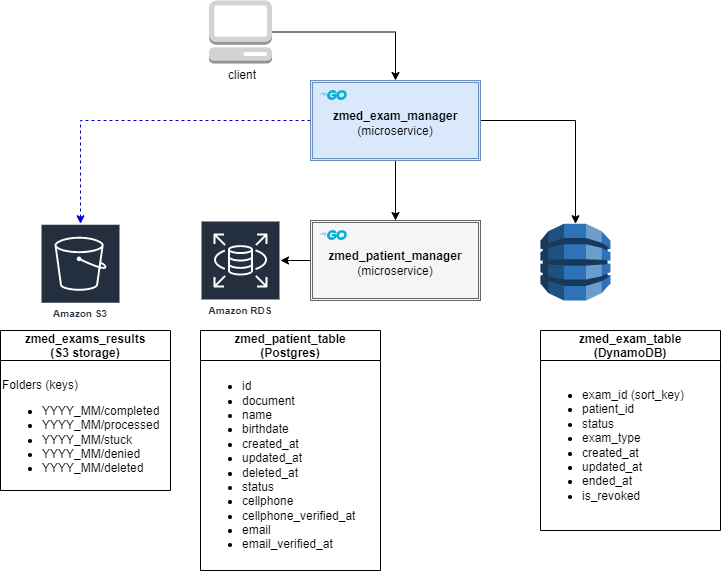

The diagram above was exported from draw.io. Its source (the exported page's mxGraphModel, read from the mxfile embedded in the PNG):
<mxGraphModel dx="1447" dy="750" grid="1" gridSize="10" guides="1" tooltips="1" connect="1" arrows="1" fold="1" page="1" pageScale="1" pageWidth="827" pageHeight="1169" math="0" shadow="0">
  <root>
    <mxCell id="0" />
    <mxCell id="1" parent="0" />
    <mxCell id="jcrQPi3_A0F0jYqwktfK-1" value="Amazon S3" style="sketch=0;outlineConnect=0;fontColor=#232F3E;gradientColor=none;strokeColor=#ffffff;fillColor=#232F3E;dashed=0;verticalLabelPosition=middle;verticalAlign=bottom;align=center;html=1;whiteSpace=wrap;fontSize=10;fontStyle=1;spacing=3;shape=mxgraph.aws4.productIcon;prIcon=mxgraph.aws4.s3;" vertex="1" parent="1">
      <mxGeometry x="80" y="283.25" width="80" height="100" as="geometry" />
    </mxCell>
    <mxCell id="jcrQPi3_A0F0jYqwktfK-4" value="Amazon RDS" style="sketch=0;outlineConnect=0;fontColor=#232F3E;gradientColor=none;strokeColor=#ffffff;fillColor=#232F3E;dashed=0;verticalLabelPosition=middle;verticalAlign=bottom;align=center;html=1;whiteSpace=wrap;fontSize=10;fontStyle=1;spacing=3;shape=mxgraph.aws4.productIcon;prIcon=mxgraph.aws4.rds;" vertex="1" parent="1">
      <mxGeometry x="240" y="280" width="80" height="100" as="geometry" />
    </mxCell>
    <mxCell id="jcrQPi3_A0F0jYqwktfK-5" value="" style="outlineConnect=0;dashed=0;verticalLabelPosition=bottom;verticalAlign=top;align=center;html=1;shape=mxgraph.aws3.dynamo_db;fillColor=#2E73B8;gradientColor=none;" vertex="1" parent="1">
      <mxGeometry x="580" y="283.25" width="70" height="76.75" as="geometry" />
    </mxCell>
    <mxCell id="jcrQPi3_A0F0jYqwktfK-6" value="zmed_exam_table&#10;(DynamoDB)" style="swimlane;fontStyle=1;childLayout=stackLayout;horizontal=1;startSize=30;horizontalStack=0;resizeParent=1;resizeParentMax=0;resizeLast=0;collapsible=1;marginBottom=0;" vertex="1" parent="1">
      <mxGeometry x="580" y="390" width="180" height="200" as="geometry">
        <mxRectangle x="620" y="280" width="140" height="40" as="alternateBounds" />
      </mxGeometry>
    </mxCell>
    <mxCell id="jcrQPi3_A0F0jYqwktfK-10" value="&lt;ul&gt;&lt;li&gt;exam_id (sort_key)&lt;/li&gt;&lt;li&gt;patient_id&lt;/li&gt;&lt;li&gt;status&lt;/li&gt;&lt;li&gt;exam_type&lt;/li&gt;&lt;li&gt;created_at&lt;/li&gt;&lt;li&gt;updated_at&lt;/li&gt;&lt;li&gt;ended_at&lt;/li&gt;&lt;li&gt;is_revoked&lt;/li&gt;&lt;/ul&gt;" style="text;strokeColor=none;fillColor=none;html=1;whiteSpace=wrap;verticalAlign=middle;overflow=hidden;" vertex="1" parent="jcrQPi3_A0F0jYqwktfK-6">
      <mxGeometry y="30" width="180" height="170" as="geometry" />
    </mxCell>
    <mxCell id="jcrQPi3_A0F0jYqwktfK-11" value="zmed_patient_table&#10;(Postgres)" style="swimlane;fontStyle=1;childLayout=stackLayout;horizontal=1;startSize=30;horizontalStack=0;resizeParent=1;resizeParentMax=0;resizeLast=0;collapsible=1;marginBottom=0;" vertex="1" parent="1">
      <mxGeometry x="240" y="390" width="180" height="240" as="geometry">
        <mxRectangle x="620" y="280" width="140" height="40" as="alternateBounds" />
      </mxGeometry>
    </mxCell>
    <mxCell id="jcrQPi3_A0F0jYqwktfK-12" value="&lt;ul&gt;&lt;li&gt;id&lt;/li&gt;&lt;li&gt;document&lt;/li&gt;&lt;li&gt;name&lt;/li&gt;&lt;li&gt;birthdate&lt;/li&gt;&lt;li&gt;created_at&lt;/li&gt;&lt;li&gt;updated_at&lt;/li&gt;&lt;li&gt;deleted_at&lt;/li&gt;&lt;li&gt;status&lt;/li&gt;&lt;li&gt;cellphone&lt;/li&gt;&lt;li&gt;cellphone_verified_at&lt;/li&gt;&lt;li&gt;email&lt;/li&gt;&lt;li&gt;email_verified_at&lt;/li&gt;&lt;/ul&gt;" style="text;strokeColor=none;fillColor=none;html=1;whiteSpace=wrap;verticalAlign=middle;overflow=hidden;" vertex="1" parent="jcrQPi3_A0F0jYqwktfK-11">
      <mxGeometry y="30" width="180" height="210" as="geometry" />
    </mxCell>
    <mxCell id="jcrQPi3_A0F0jYqwktfK-41" style="edgeStyle=orthogonalEdgeStyle;rounded=0;orthogonalLoop=1;jettySize=auto;html=1;strokeColor=#000000;" edge="1" parent="1" source="jcrQPi3_A0F0jYqwktfK-14" target="jcrQPi3_A0F0jYqwktfK-4">
      <mxGeometry relative="1" as="geometry">
        <Array as="points">
          <mxPoint x="330" y="320" />
          <mxPoint x="330" y="320" />
        </Array>
      </mxGeometry>
    </mxCell>
    <mxCell id="jcrQPi3_A0F0jYqwktfK-14" value="" style="shape=ext;double=1;rounded=0;whiteSpace=wrap;html=1;fillColor=#f5f5f5;strokeColor=#666666;fontColor=#333333;" vertex="1" parent="1">
      <mxGeometry x="350" y="280" width="170" height="80" as="geometry" />
    </mxCell>
    <mxCell id="jcrQPi3_A0F0jYqwktfK-20" value="" style="shape=image;verticalLabelPosition=bottom;labelBackgroundColor=default;verticalAlign=top;aspect=fixed;imageAspect=0;image=https://upload.wikimedia.org/wikipedia/commons/thumb/0/05/Go_Logo_Blue.svg/1200px-Go_Logo_Blue.svg.png;" vertex="1" parent="1">
      <mxGeometry x="360" y="290" width="26.67" height="10" as="geometry" />
    </mxCell>
    <mxCell id="jcrQPi3_A0F0jYqwktfK-21" value="&lt;b&gt;zmed_patient_manager&lt;/b&gt;&lt;br&gt;(microservice)" style="text;html=1;strokeColor=none;fillColor=none;align=center;verticalAlign=middle;whiteSpace=wrap;rounded=0;" vertex="1" parent="1">
      <mxGeometry x="405" y="308" width="60" height="30" as="geometry" />
    </mxCell>
    <mxCell id="jcrQPi3_A0F0jYqwktfK-29" style="edgeStyle=orthogonalEdgeStyle;rounded=0;orthogonalLoop=1;jettySize=auto;html=1;" edge="1" parent="1" source="jcrQPi3_A0F0jYqwktfK-25" target="jcrQPi3_A0F0jYqwktfK-5">
      <mxGeometry relative="1" as="geometry" />
    </mxCell>
    <mxCell id="jcrQPi3_A0F0jYqwktfK-30" style="edgeStyle=orthogonalEdgeStyle;rounded=0;orthogonalLoop=1;jettySize=auto;html=1;dashed=1;strokeColor=#0000CC;" edge="1" parent="1" source="jcrQPi3_A0F0jYqwktfK-25" target="jcrQPi3_A0F0jYqwktfK-1">
      <mxGeometry relative="1" as="geometry" />
    </mxCell>
    <mxCell id="jcrQPi3_A0F0jYqwktfK-40" style="edgeStyle=orthogonalEdgeStyle;rounded=0;orthogonalLoop=1;jettySize=auto;html=1;entryX=0.5;entryY=0;entryDx=0;entryDy=0;strokeColor=#000000;" edge="1" parent="1" source="jcrQPi3_A0F0jYqwktfK-25" target="jcrQPi3_A0F0jYqwktfK-14">
      <mxGeometry relative="1" as="geometry" />
    </mxCell>
    <mxCell id="jcrQPi3_A0F0jYqwktfK-25" value="" style="shape=ext;double=1;rounded=0;whiteSpace=wrap;html=1;fillColor=#dae8fc;strokeColor=#6c8ebf;" vertex="1" parent="1">
      <mxGeometry x="350" y="140" width="170" height="80" as="geometry" />
    </mxCell>
    <mxCell id="jcrQPi3_A0F0jYqwktfK-26" value="" style="shape=image;verticalLabelPosition=bottom;labelBackgroundColor=default;verticalAlign=top;aspect=fixed;imageAspect=0;image=https://upload.wikimedia.org/wikipedia/commons/thumb/0/05/Go_Logo_Blue.svg/1200px-Go_Logo_Blue.svg.png;" vertex="1" parent="1">
      <mxGeometry x="360" y="150" width="26.67" height="10" as="geometry" />
    </mxCell>
    <mxCell id="jcrQPi3_A0F0jYqwktfK-27" value="&lt;b&gt;zmed_exam_manager&lt;/b&gt;&lt;br&gt;(microservice)" style="text;html=1;strokeColor=none;fillColor=none;align=center;verticalAlign=middle;whiteSpace=wrap;rounded=0;" vertex="1" parent="1">
      <mxGeometry x="405" y="168" width="60" height="30" as="geometry" />
    </mxCell>
    <mxCell id="jcrQPi3_A0F0jYqwktfK-33" value="zmed_exams_results&#10;(S3 storage)" style="swimlane;fontStyle=1;childLayout=stackLayout;horizontal=1;startSize=30;horizontalStack=0;resizeParent=1;resizeParentMax=0;resizeLast=0;collapsible=1;marginBottom=0;" vertex="1" parent="1">
      <mxGeometry x="40" y="390" width="170" height="160" as="geometry">
        <mxRectangle x="620" y="280" width="140" height="40" as="alternateBounds" />
      </mxGeometry>
    </mxCell>
    <mxCell id="jcrQPi3_A0F0jYqwktfK-34" value="&lt;span style=&quot;background-color: initial;&quot;&gt;&lt;br&gt;Folders (keys)&lt;/span&gt;&lt;br&gt;&lt;ul&gt;&lt;li&gt;YYYY_MM/completed&lt;/li&gt;&lt;li&gt;YYYY_MM/processed&lt;/li&gt;&lt;li&gt;YYYY_MM/stuck&lt;/li&gt;&lt;li&gt;YYYY_MM/denied&lt;/li&gt;&lt;li&gt;YYYY_MM/deleted&lt;/li&gt;&lt;/ul&gt;" style="text;strokeColor=none;fillColor=none;html=1;whiteSpace=wrap;verticalAlign=middle;overflow=hidden;" vertex="1" parent="jcrQPi3_A0F0jYqwktfK-33">
      <mxGeometry y="30" width="170" height="130" as="geometry" />
    </mxCell>
    <mxCell id="jcrQPi3_A0F0jYqwktfK-47" style="edgeStyle=orthogonalEdgeStyle;rounded=0;orthogonalLoop=1;jettySize=auto;html=1;entryX=0.5;entryY=0;entryDx=0;entryDy=0;strokeColor=#000000;" edge="1" parent="1" source="jcrQPi3_A0F0jYqwktfK-45" target="jcrQPi3_A0F0jYqwktfK-25">
      <mxGeometry relative="1" as="geometry" />
    </mxCell>
    <mxCell id="jcrQPi3_A0F0jYqwktfK-45" value="" style="outlineConnect=0;dashed=0;verticalLabelPosition=bottom;verticalAlign=top;align=center;html=1;shape=mxgraph.aws3.management_console;fillColor=#D2D3D3;gradientColor=none;" vertex="1" parent="1">
      <mxGeometry x="248.5" y="60" width="63" height="63" as="geometry" />
    </mxCell>
    <mxCell id="jcrQPi3_A0F0jYqwktfK-48" value="client" style="text;html=1;strokeColor=none;fillColor=none;align=center;verticalAlign=middle;whiteSpace=wrap;rounded=0;" vertex="1" parent="1">
      <mxGeometry x="251.5" y="120" width="60" height="30" as="geometry" />
    </mxCell>
  </root>
</mxGraphModel>